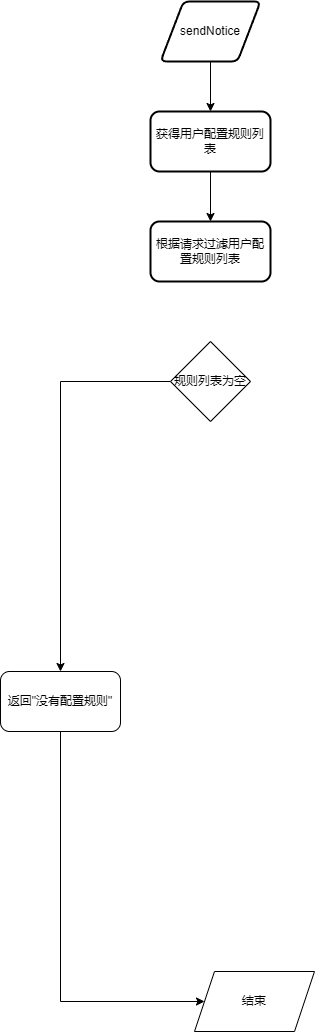

The diagram above was exported from draw.io. Its source (the exported page's mxGraphModel, read from the mxfile embedded in the PNG):
<mxGraphModel dx="1018" dy="646" grid="1" gridSize="10" guides="1" tooltips="1" connect="1" arrows="1" fold="1" page="1" pageScale="1" pageWidth="827" pageHeight="1169" math="0" shadow="0">
  <root>
    <mxCell id="0" />
    <mxCell id="1" parent="0" />
    <mxCell id="mbAC-sohpSo76nNN5EBV-5" style="edgeStyle=orthogonalEdgeStyle;rounded=0;orthogonalLoop=1;jettySize=auto;html=1;exitX=0.5;exitY=1;exitDx=0;exitDy=0;entryX=0.5;entryY=0;entryDx=0;entryDy=0;" parent="1" source="mbAC-sohpSo76nNN5EBV-1" target="mbAC-sohpSo76nNN5EBV-3" edge="1">
      <mxGeometry relative="1" as="geometry" />
    </mxCell>
    <mxCell id="mbAC-sohpSo76nNN5EBV-1" value="sendNotice" style="shape=parallelogram;html=1;strokeWidth=2;perimeter=parallelogramPerimeter;whiteSpace=wrap;rounded=1;arcSize=12;size=0.23;" parent="1" vertex="1">
      <mxGeometry x="380" y="50" width="100" height="60" as="geometry" />
    </mxCell>
    <mxCell id="tY3Xdl1YGANHs6x7eTms-2" value="" style="edgeStyle=orthogonalEdgeStyle;rounded=0;orthogonalLoop=1;jettySize=auto;html=1;" edge="1" parent="1" source="mbAC-sohpSo76nNN5EBV-3" target="tY3Xdl1YGANHs6x7eTms-1">
      <mxGeometry relative="1" as="geometry" />
    </mxCell>
    <mxCell id="mbAC-sohpSo76nNN5EBV-3" value="获得用户配置规则列表" style="rounded=1;whiteSpace=wrap;html=1;strokeWidth=2;" parent="1" vertex="1">
      <mxGeometry x="370" y="160" width="120" height="60" as="geometry" />
    </mxCell>
    <mxCell id="tY3Xdl1YGANHs6x7eTms-1" value="根据请求过滤用户配置规则列表" style="whiteSpace=wrap;html=1;rounded=1;strokeWidth=2;" vertex="1" parent="1">
      <mxGeometry x="370" y="270" width="120" height="60" as="geometry" />
    </mxCell>
    <mxCell id="tY3Xdl1YGANHs6x7eTms-3" value="结束" style="shape=parallelogram;perimeter=parallelogramPerimeter;whiteSpace=wrap;html=1;fixedSize=1;" vertex="1" parent="1">
      <mxGeometry x="414" y="1020" width="120" height="60" as="geometry" />
    </mxCell>
    <mxCell id="tY3Xdl1YGANHs6x7eTms-10" value="" style="edgeStyle=orthogonalEdgeStyle;rounded=0;orthogonalLoop=1;jettySize=auto;html=1;" edge="1" parent="1" source="tY3Xdl1YGANHs6x7eTms-4" target="tY3Xdl1YGANHs6x7eTms-9">
      <mxGeometry relative="1" as="geometry" />
    </mxCell>
    <mxCell id="tY3Xdl1YGANHs6x7eTms-4" value="规则列表为空" style="rhombus;whiteSpace=wrap;html=1;" vertex="1" parent="1">
      <mxGeometry x="390" y="390" width="80" height="80" as="geometry" />
    </mxCell>
    <mxCell id="tY3Xdl1YGANHs6x7eTms-11" style="edgeStyle=orthogonalEdgeStyle;rounded=0;orthogonalLoop=1;jettySize=auto;html=1;exitX=0.5;exitY=1;exitDx=0;exitDy=0;" edge="1" parent="1" source="tY3Xdl1YGANHs6x7eTms-9" target="tY3Xdl1YGANHs6x7eTms-3">
      <mxGeometry relative="1" as="geometry">
        <Array as="points">
          <mxPoint x="280" y="1050" />
        </Array>
      </mxGeometry>
    </mxCell>
    <mxCell id="tY3Xdl1YGANHs6x7eTms-9" value="返回&quot;没有配置规则&quot;" style="rounded=1;whiteSpace=wrap;html=1;" vertex="1" parent="1">
      <mxGeometry x="220" y="720" width="120" height="60" as="geometry" />
    </mxCell>
  </root>
</mxGraphModel>